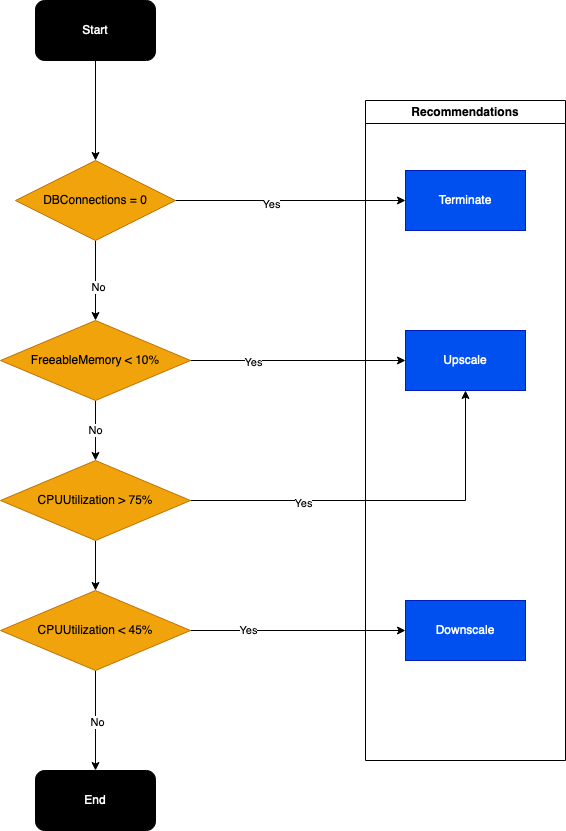

The diagram above was exported from draw.io. Its source (the exported page's mxGraphModel, read from the mxfile embedded in the PNG):
<mxGraphModel dx="1306" dy="752" grid="1" gridSize="10" guides="1" tooltips="1" connect="1" arrows="1" fold="1" page="1" pageScale="1" pageWidth="650" pageHeight="900" math="0" shadow="0">
  <root>
    <mxCell id="0" />
    <mxCell id="1" parent="0" />
    <mxCell id="87CjNCB5-6bkQaSQQXGd-33" value="" style="edgeStyle=orthogonalEdgeStyle;rounded=0;orthogonalLoop=1;jettySize=auto;html=1;" edge="1" parent="1" source="87CjNCB5-6bkQaSQQXGd-2" target="87CjNCB5-6bkQaSQQXGd-5">
      <mxGeometry relative="1" as="geometry" />
    </mxCell>
    <mxCell id="87CjNCB5-6bkQaSQQXGd-2" value="Start" style="rounded=1;whiteSpace=wrap;html=1;fillColor=#0000000;fontColor=#FFFFFF;" vertex="1" parent="1">
      <mxGeometry x="77" y="30" width="120" height="60" as="geometry" />
    </mxCell>
    <mxCell id="87CjNCB5-6bkQaSQQXGd-12" style="edgeStyle=orthogonalEdgeStyle;rounded=0;orthogonalLoop=1;jettySize=auto;html=1;entryX=0;entryY=0.5;entryDx=0;entryDy=0;" edge="1" parent="1" source="87CjNCB5-6bkQaSQQXGd-5" target="87CjNCB5-6bkQaSQQXGd-11">
      <mxGeometry relative="1" as="geometry" />
    </mxCell>
    <mxCell id="87CjNCB5-6bkQaSQQXGd-18" value="Yes" style="edgeLabel;html=1;align=center;verticalAlign=middle;resizable=0;points=[];" vertex="1" connectable="0" parent="87CjNCB5-6bkQaSQQXGd-12">
      <mxGeometry x="-0.1739" y="-3" relative="1" as="geometry">
        <mxPoint as="offset" />
      </mxGeometry>
    </mxCell>
    <mxCell id="87CjNCB5-6bkQaSQQXGd-17" style="edgeStyle=orthogonalEdgeStyle;rounded=0;orthogonalLoop=1;jettySize=auto;html=1;entryX=0.5;entryY=0;entryDx=0;entryDy=0;" edge="1" parent="1" source="87CjNCB5-6bkQaSQQXGd-5" target="87CjNCB5-6bkQaSQQXGd-13">
      <mxGeometry relative="1" as="geometry" />
    </mxCell>
    <mxCell id="87CjNCB5-6bkQaSQQXGd-19" value="&lt;div&gt;No&lt;/div&gt;" style="edgeLabel;html=1;align=center;verticalAlign=middle;resizable=0;points=[];" vertex="1" connectable="0" parent="87CjNCB5-6bkQaSQQXGd-17">
      <mxGeometry x="0.15" y="2" relative="1" as="geometry">
        <mxPoint as="offset" />
      </mxGeometry>
    </mxCell>
    <mxCell id="87CjNCB5-6bkQaSQQXGd-5" value="DBConnections = 0" style="rhombus;whiteSpace=wrap;html=1;fillColor=#f0a30a;fontColor=#000000;strokeColor=#BD7000;" vertex="1" parent="1">
      <mxGeometry x="57" y="190" width="160" height="80" as="geometry" />
    </mxCell>
    <mxCell id="87CjNCB5-6bkQaSQQXGd-10" value="Recommendations" style="swimlane;whiteSpace=wrap;html=1;" vertex="1" parent="1">
      <mxGeometry x="407" y="130" width="200" height="660" as="geometry" />
    </mxCell>
    <mxCell id="87CjNCB5-6bkQaSQQXGd-11" value="Terminate" style="rounded=0;whiteSpace=wrap;html=1;fillColor=#0050ef;strokeColor=#001DBC;fontColor=#ffffff;" vertex="1" parent="87CjNCB5-6bkQaSQQXGd-10">
      <mxGeometry x="40" y="70" width="120" height="60" as="geometry" />
    </mxCell>
    <mxCell id="87CjNCB5-6bkQaSQQXGd-15" value="Upscale" style="rounded=0;whiteSpace=wrap;html=1;fillColor=#0050ef;fontColor=#ffffff;strokeColor=#001DBC;" vertex="1" parent="87CjNCB5-6bkQaSQQXGd-10">
      <mxGeometry x="40" y="230" width="120" height="60" as="geometry" />
    </mxCell>
    <mxCell id="87CjNCB5-6bkQaSQQXGd-30" value="Downscale" style="rounded=0;whiteSpace=wrap;html=1;fillColor=#0050ef;fontColor=#ffffff;strokeColor=#001DBC;" vertex="1" parent="87CjNCB5-6bkQaSQQXGd-10">
      <mxGeometry x="40" y="500" width="120" height="60" as="geometry" />
    </mxCell>
    <mxCell id="87CjNCB5-6bkQaSQQXGd-16" style="edgeStyle=orthogonalEdgeStyle;rounded=0;orthogonalLoop=1;jettySize=auto;html=1;entryX=0;entryY=0.5;entryDx=0;entryDy=0;" edge="1" parent="1" source="87CjNCB5-6bkQaSQQXGd-13" target="87CjNCB5-6bkQaSQQXGd-15">
      <mxGeometry relative="1" as="geometry" />
    </mxCell>
    <mxCell id="87CjNCB5-6bkQaSQQXGd-20" value="Yes" style="edgeLabel;html=1;align=center;verticalAlign=middle;resizable=0;points=[];" vertex="1" connectable="0" parent="87CjNCB5-6bkQaSQQXGd-16">
      <mxGeometry x="-0.4213" y="-1" relative="1" as="geometry">
        <mxPoint as="offset" />
      </mxGeometry>
    </mxCell>
    <mxCell id="87CjNCB5-6bkQaSQQXGd-23" value="No" style="edgeStyle=orthogonalEdgeStyle;rounded=0;orthogonalLoop=1;jettySize=auto;html=1;exitX=0.5;exitY=1;exitDx=0;exitDy=0;entryX=0.5;entryY=0;entryDx=0;entryDy=0;" edge="1" parent="1" source="87CjNCB5-6bkQaSQQXGd-13" target="87CjNCB5-6bkQaSQQXGd-21">
      <mxGeometry relative="1" as="geometry" />
    </mxCell>
    <mxCell id="87CjNCB5-6bkQaSQQXGd-13" value="FreeableMemory &amp;lt; 10%" style="rhombus;whiteSpace=wrap;html=1;fillColor=#f0a30a;fontColor=#000000;strokeColor=#BD7000;" vertex="1" parent="1">
      <mxGeometry x="42" y="350" width="190" height="80" as="geometry" />
    </mxCell>
    <mxCell id="87CjNCB5-6bkQaSQQXGd-22" style="edgeStyle=orthogonalEdgeStyle;rounded=0;orthogonalLoop=1;jettySize=auto;html=1;" edge="1" parent="1" source="87CjNCB5-6bkQaSQQXGd-21" target="87CjNCB5-6bkQaSQQXGd-15">
      <mxGeometry relative="1" as="geometry" />
    </mxCell>
    <mxCell id="87CjNCB5-6bkQaSQQXGd-24" value="&lt;div&gt;Yes&lt;/div&gt;" style="edgeLabel;html=1;align=center;verticalAlign=middle;resizable=0;points=[];" vertex="1" connectable="0" parent="87CjNCB5-6bkQaSQQXGd-22">
      <mxGeometry x="-0.4197" y="-2" relative="1" as="geometry">
        <mxPoint as="offset" />
      </mxGeometry>
    </mxCell>
    <mxCell id="87CjNCB5-6bkQaSQQXGd-26" value="" style="edgeStyle=orthogonalEdgeStyle;rounded=0;orthogonalLoop=1;jettySize=auto;html=1;" edge="1" parent="1" source="87CjNCB5-6bkQaSQQXGd-21" target="87CjNCB5-6bkQaSQQXGd-25">
      <mxGeometry relative="1" as="geometry" />
    </mxCell>
    <mxCell id="87CjNCB5-6bkQaSQQXGd-21" value="CPUUtilization &amp;gt; 75%" style="rhombus;whiteSpace=wrap;html=1;fillColor=#f0a30a;fontColor=#000000;strokeColor=#BD7000;" vertex="1" parent="1">
      <mxGeometry x="42" y="490" width="190" height="80" as="geometry" />
    </mxCell>
    <mxCell id="87CjNCB5-6bkQaSQQXGd-31" style="edgeStyle=orthogonalEdgeStyle;rounded=0;orthogonalLoop=1;jettySize=auto;html=1;entryX=0;entryY=0.5;entryDx=0;entryDy=0;" edge="1" parent="1" source="87CjNCB5-6bkQaSQQXGd-25" target="87CjNCB5-6bkQaSQQXGd-30">
      <mxGeometry relative="1" as="geometry" />
    </mxCell>
    <mxCell id="87CjNCB5-6bkQaSQQXGd-32" value="Yes" style="edgeLabel;html=1;align=center;verticalAlign=middle;resizable=0;points=[];" vertex="1" connectable="0" parent="87CjNCB5-6bkQaSQQXGd-31">
      <mxGeometry x="-0.4717" y="1" relative="1" as="geometry">
        <mxPoint as="offset" />
      </mxGeometry>
    </mxCell>
    <mxCell id="87CjNCB5-6bkQaSQQXGd-36" value="" style="edgeStyle=orthogonalEdgeStyle;rounded=0;orthogonalLoop=1;jettySize=auto;html=1;" edge="1" parent="1" source="87CjNCB5-6bkQaSQQXGd-25" target="87CjNCB5-6bkQaSQQXGd-35">
      <mxGeometry relative="1" as="geometry" />
    </mxCell>
    <mxCell id="87CjNCB5-6bkQaSQQXGd-37" value="No" style="edgeLabel;html=1;align=center;verticalAlign=middle;resizable=0;points=[];" vertex="1" connectable="0" parent="87CjNCB5-6bkQaSQQXGd-36">
      <mxGeometry x="0.02" y="1" relative="1" as="geometry">
        <mxPoint as="offset" />
      </mxGeometry>
    </mxCell>
    <mxCell id="87CjNCB5-6bkQaSQQXGd-25" value="CPUUtilization &amp;lt; 45%" style="rhombus;whiteSpace=wrap;html=1;fillColor=#f0a30a;fontColor=#000000;strokeColor=#BD7000;" vertex="1" parent="1">
      <mxGeometry x="42" y="620" width="190" height="80" as="geometry" />
    </mxCell>
    <mxCell id="87CjNCB5-6bkQaSQQXGd-35" value="End" style="rounded=1;whiteSpace=wrap;html=1;fillColor=#000000;fontColor=#FFFFFF;" vertex="1" parent="1">
      <mxGeometry x="77" y="800" width="120" height="60" as="geometry" />
    </mxCell>
  </root>
</mxGraphModel>